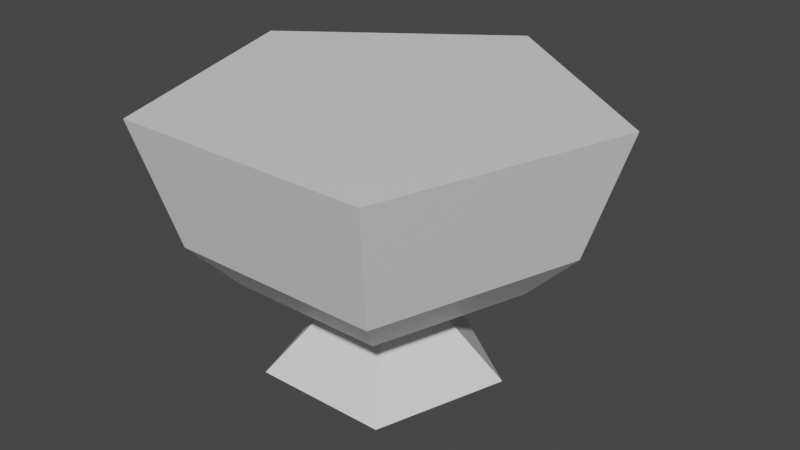 # Source: Cauldron.blend  (saved by Blender 2.93.21; exported with 4.5.12 LTS)
import bpy
from mathutils import Matrix  # noqa: F401  (used for matrix-valued properties, if any)

bpy.ops.wm.read_factory_settings(use_empty=True)
scene = bpy.context.scene
scene.name = 'Scene'

# ---- collections
col_collection = bpy.data.collections.new('Collection'); scene.collection.children.link(col_collection)

# ---- materials (node trees are filled in below, after node groups)
mat_goo = bpy.data.materials.new('Goo')
mat_goo.use_transparent_shadow = False
mat_cauldron = bpy.data.materials.new('Cauldron')
mat_cauldron.use_transparent_shadow = False

# ---- material node trees
mat_goo.use_nodes = True; mat_goo.node_tree.nodes.clear()
_N = mat_goo.node_tree.nodes; _L = mat_goo.node_tree.links
n0 = _N.new('ShaderNodeBsdfPrincipled'); n0.name = 'Principled BSDF'; n0.location = (10, 300)
n0.distribution = 'GGX'
n0.subsurface_method = 'BURLEY'
n0.inputs[3].default_value = 1.45
n0.inputs[27].default_value = (0.0, 0.0, 0.0, 1.0)
n0.inputs[28].default_value = 1.0
n1 = _N.new('ShaderNodeOutputMaterial'); n1.name = 'Material Output'; n1.location = (300, 300)
_L.new(n0.outputs[0], n1.inputs[0])
n1.is_active_output = True
mat_cauldron.use_nodes = True; mat_cauldron.node_tree.nodes.clear()
_N = mat_cauldron.node_tree.nodes; _L = mat_cauldron.node_tree.links
n0 = _N.new('ShaderNodeBsdfPrincipled'); n0.name = 'Principled BSDF'; n0.location = (10, 300)
n0.distribution = 'GGX'
n0.subsurface_method = 'BURLEY'
n0.inputs[3].default_value = 1.45
n0.inputs[27].default_value = (0.0, 0.0, 0.0, 1.0)
n0.inputs[28].default_value = 1.0
n1 = _N.new('ShaderNodeOutputMaterial'); n1.name = 'Material Output'; n1.location = (300, 300)
_L.new(n0.outputs[0], n1.inputs[0])
n1.is_active_output = True

# ---- world
world_world = bpy.data.worlds.new('World'); scene.world = world_world
world_world.use_nodes = True; world_world.node_tree.nodes.clear()
_N = world_world.node_tree.nodes; _L = world_world.node_tree.links
n0 = _N.new('ShaderNodeOutputWorld'); n0.name = 'World Output'; n0.location = (300, 300)
n1 = _N.new('ShaderNodeBackground'); n1.name = 'Background'; n1.location = (10, 300)
n1.inputs[0].default_value = (0.05088, 0.05088, 0.05088, 1.0)
_L.new(n1.outputs[0], n0.inputs[0])
n0.is_active_output = True
world_world.color = (0.05088, 0.05088, 0.05088)
world_world.use_sun_shadow = False
world_world.sun_shadow_jitter_overblur = 0.0

# ---- meshes
me_cylinder = bpy.data.meshes.new('Cylinder')
me_cylinder.from_pydata([(0.0, 1.0, -0.2387), (-1.248e-08, 0.4766, 0.2912), (0.9511, 0.309, -0.2387), (0.4533, 0.1473, 0.2912), (0.5878, -0.809, -0.2387), (0.2801, -0.3856, 0.2912), (-0.5878, -0.809, -0.2387), (-0.2801, -0.3856, 0.2912), (-0.9511, 0.309, -0.2387), (-0.4533, 0.1473, 0.2912), (-5.221e-09, 1.147, 0.5997), (1.091, 0.3544, 0.5997), (0.6741, -0.9278, 0.5997), (-0.6741, -0.9278, 0.5997), (-1.091, 0.3544, 0.5997), (8.805e-09, 1.54, 0.9737), (1.464, 0.4758, 0.9737), (0.9049, -1.246, 0.9737), (-0.9049, -1.246, 0.9737), (-1.464, 0.4758, 0.9737), (1.442e-08, 1.872, 2.037), (1.78, 0.5785, 2.037), (1.1, -1.515, 2.037), (-1.1, -1.515, 2.037), (-1.78, 0.5785, 2.037), (5.443e-09, 1.433, 2.037), (1.363, 0.4427, 2.037), (0.8421, -1.159, 2.037), (-0.8421, -1.159, 2.037), (-1.363, 0.4427, 2.037)], [], [(0, 1, 3, 2), (2, 3, 5, 4), (4, 5, 7, 6), (5, 3, 11, 12), (6, 7, 9, 8), (8, 9, 1, 0), (0, 2, 4, 6, 8), (12, 11, 16, 17), (1, 9, 14, 10), (3, 1, 10, 11), (7, 5, 12, 13), (9, 7, 13, 14), (18, 17, 22, 23), (10, 14, 19, 15), (13, 12, 17, 18), (11, 10, 15, 16), (14, 13, 18, 19), (24, 23, 28, 29), (16, 15, 20, 21), (19, 18, 23, 24), (17, 16, 21, 22), (15, 19, 24, 20), (26, 25, 29, 28, 27), (22, 21, 26, 27), (20, 24, 29, 25), (23, 22, 27, 28), (21, 20, 25, 26)])
me_cylinder.polygons.foreach_set('material_index', [1, 1, 1, 1, 1, 1, 1, 1, 1, 1, 1, 1, 1, 1, 1, 1, 1, 1, 1, 1, 1, 1, 0, 1, 1, 1, 1])
_uv = me_cylinder.uv_layers.new(name='UVMap')
_uv.uv.foreach_set('vector', [1.0, 0.5, 1.0, 1.0, 0.8, 1.0, 0.8, 0.5, 0.8, 0.5, 0.8, 1.0, 0.6, 1.0, 0.6, 0.5, 0.6, 0.5, 0.6, 1.0, 0.4, 1.0, 0.4, 0.5, 0.6, 1.0, 0.8, 1.0, 0.8, 1.0, 0.6, 1.0, 0.4, 0.5, 0.4, 1.0, 0.2, 1.0, 0.2, 0.5, 0.2, 0.5, 0.2, 1.0, 2.98e-08, 1.0, 2.98e-08, 0.5, 0.75, 0.49, 0.9783, 0.3242, 0.8911, 0.05584, 0.6089, 0.05584, 0.5217, 0.3242, 0.6, 1.0, 0.8, 1.0, 0.8, 1.0, 0.6, 1.0, 2.98e-08, 1.0, 0.2, 1.0, 0.2, 1.0, 2.98e-08, 1.0, 0.8, 1.0, 1.0, 1.0, 1.0, 1.0, 0.8, 1.0, 0.4, 1.0, 0.6, 1.0, 0.6, 1.0, 0.4, 1.0, 0.2, 1.0, 0.4, 1.0, 0.4, 1.0, 0.2, 1.0, 0.4, 1.0, 0.6, 1.0, 0.6, 1.0, 0.4, 1.0, 2.98e-08, 1.0, 0.2, 1.0, 0.2, 1.0, 2.98e-08, 1.0, 0.4, 1.0, 0.6, 1.0, 0.6, 1.0, 0.4, 1.0, 0.8, 1.0, 1.0, 1.0, 1.0, 1.0, 0.8, 1.0, 0.2, 1.0, 0.4, 1.0, 0.4, 1.0, 0.2, 1.0, 0.2, 1.0, 0.4, 1.0, 0.4, 1.0, 0.2, 1.0, 0.8, 1.0, 1.0, 1.0, 1.0, 1.0, 0.8, 1.0, 0.2, 1.0, 0.4, 1.0, 0.4, 1.0, 0.2, 1.0, 0.6, 1.0, 0.8, 1.0, 0.8, 1.0, 0.6, 1.0, 2.98e-08, 1.0, 0.2, 1.0, 0.2, 1.0, 2.98e-08, 1.0, 0.4783, 0.3242, 0.25, 0.49, 0.02175, 0.3242, 0.1089, 0.05584, 0.3911, 0.05584, 0.6, 1.0, 0.8, 1.0, 0.8, 1.0, 0.6, 1.0, 2.98e-08, 1.0, 0.2, 1.0, 0.2, 1.0, 2.98e-08, 1.0, 0.4, 1.0, 0.6, 1.0, 0.6, 1.0, 0.4, 1.0, 0.8, 1.0, 1.0, 1.0, 1.0, 1.0, 0.8, 1.0])
me_cylinder.materials.append(mat_goo)
me_cylinder.materials.append(mat_cauldron)
me_cylinder.use_remesh_fix_poles = True
me_cylinder.use_remesh_preserve_attributes = False
me_cylinder.update()

# ---- objects
ob_cylinder = bpy.data.objects.new('Cylinder', me_cylinder)

# ---- transforms, parenting, visibility, modifiers, constraints
ob_cylinder.location = (0.0, 0.0, 0.0)

# ---- collection membership
col_collection.objects.link(ob_cylinder)

# ---- scene / render settings (as saved in the file)
scene.frame_start = 1; scene.frame_end = 250; scene.frame_set(1)
scene.render.engine = 'BLENDER_EEVEE_NEXT'
scene.cycles.use_denoising = False
scene.cycles.samples = 128
scene.cycles.sampling_pattern = 'TABULATED_SOBOL'
scene.cycles.use_adaptive_sampling = False
scene.cycles.use_light_tree = False
scene.view_settings.view_transform = 'Filmic'
bpy.context.view_layer.update()

# ---- added for rendering (the .blend has no active camera and no usable light): camera, sun
cam_auto = bpy.data.cameras.new('AutoCamera')
cam_auto.lens = 50.0
cam_auto.sensor_width = 36.0
cam_auto.clip_end = 1000.0
ob_auto_camera = bpy.data.objects.new('AutoCamera', cam_auto)
scene.collection.objects.link(ob_auto_camera)
ob_auto_camera.location = (5.01065, -5.83401, 4.90765)
ob_auto_camera.rotation_euler = (1.09748, -7.21219e-08, 0.694738)
scene.camera = ob_auto_camera
light_auto_sun = bpy.data.lights.new('AutoSun', 'SUN')
light_auto_sun.energy = 3.0
light_auto_sun.angle = 0.0523599
ob_auto_sun = bpy.data.objects.new('AutoSun', light_auto_sun)
scene.collection.objects.link(ob_auto_sun)
ob_auto_sun.rotation_euler = (0.872665, 0.174533, 0.523599)
bpy.context.view_layer.update()
